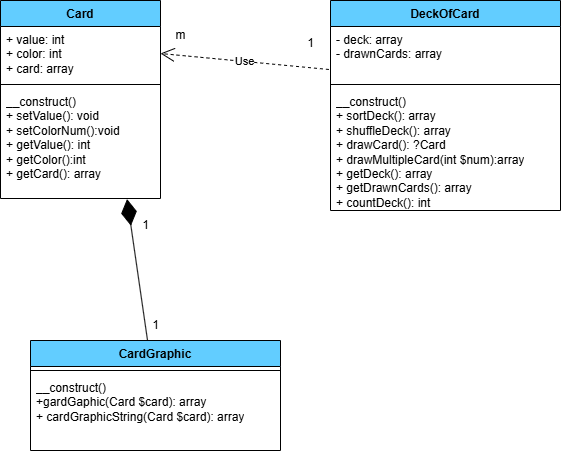

The diagram above was exported from draw.io. Its source (the exported page's mxGraphModel, read from the mxfile embedded in the PNG):
<mxGraphModel dx="1345" dy="663" grid="1" gridSize="10" guides="1" tooltips="1" connect="1" arrows="1" fold="1" page="1" pageScale="1" pageWidth="827" pageHeight="1169" math="0" shadow="0">
  <root>
    <mxCell id="WIyWlLk6GJQsqaUBKTNV-0" />
    <mxCell id="WIyWlLk6GJQsqaUBKTNV-1" parent="WIyWlLk6GJQsqaUBKTNV-0" />
    <mxCell id="yyhOBY14xnUXqLPX7xe2-2" value="Card" style="swimlane;fontStyle=1;align=center;verticalAlign=top;childLayout=stackLayout;horizontal=1;startSize=26;horizontalStack=0;resizeParent=1;resizeParentMax=0;resizeLast=0;collapsible=1;marginBottom=0;whiteSpace=wrap;html=1;fillColor=#62CDFF;" vertex="1" parent="WIyWlLk6GJQsqaUBKTNV-1">
      <mxGeometry x="150" y="140" width="160" height="198" as="geometry" />
    </mxCell>
    <mxCell id="yyhOBY14xnUXqLPX7xe2-3" value="+ value: int&lt;div&gt;+ color: int&lt;/div&gt;&lt;div&gt;+ card: array&lt;/div&gt;" style="text;strokeColor=none;fillColor=none;align=left;verticalAlign=top;spacingLeft=4;spacingRight=4;overflow=hidden;rotatable=0;points=[[0,0.5],[1,0.5]];portConstraint=eastwest;whiteSpace=wrap;html=1;" vertex="1" parent="yyhOBY14xnUXqLPX7xe2-2">
      <mxGeometry y="26" width="160" height="54" as="geometry" />
    </mxCell>
    <mxCell id="yyhOBY14xnUXqLPX7xe2-4" value="" style="line;strokeWidth=1;fillColor=none;align=left;verticalAlign=middle;spacingTop=-1;spacingLeft=3;spacingRight=3;rotatable=0;labelPosition=right;points=[];portConstraint=eastwest;strokeColor=inherit;" vertex="1" parent="yyhOBY14xnUXqLPX7xe2-2">
      <mxGeometry y="80" width="160" height="8" as="geometry" />
    </mxCell>
    <mxCell id="yyhOBY14xnUXqLPX7xe2-5" value="__construct()&lt;div&gt;+ setValue(): void&lt;/div&gt;&lt;div&gt;+ setColorNum():void&lt;/div&gt;&lt;div&gt;+ getValue(): int&lt;/div&gt;&lt;div&gt;+ getColor():int&lt;/div&gt;&lt;div&gt;+ getCard(): array&lt;/div&gt;" style="text;strokeColor=none;fillColor=none;align=left;verticalAlign=top;spacingLeft=4;spacingRight=4;overflow=hidden;rotatable=0;points=[[0,0.5],[1,0.5]];portConstraint=eastwest;whiteSpace=wrap;html=1;" vertex="1" parent="yyhOBY14xnUXqLPX7xe2-2">
      <mxGeometry y="88" width="160" height="110" as="geometry" />
    </mxCell>
    <mxCell id="yyhOBY14xnUXqLPX7xe2-6" value="DeckOfCard" style="swimlane;fontStyle=1;align=center;verticalAlign=top;childLayout=stackLayout;horizontal=1;startSize=26;horizontalStack=0;resizeParent=1;resizeParentMax=0;resizeLast=0;collapsible=1;marginBottom=0;whiteSpace=wrap;html=1;fillColor=#62CDFF;" vertex="1" parent="WIyWlLk6GJQsqaUBKTNV-1">
      <mxGeometry x="480" y="140" width="230" height="210" as="geometry" />
    </mxCell>
    <mxCell id="yyhOBY14xnUXqLPX7xe2-7" value="- deck: array&lt;div&gt;- drawnCards: array&lt;/div&gt;" style="text;strokeColor=none;fillColor=none;align=left;verticalAlign=top;spacingLeft=4;spacingRight=4;overflow=hidden;rotatable=0;points=[[0,0.5],[1,0.5]];portConstraint=eastwest;whiteSpace=wrap;html=1;" vertex="1" parent="yyhOBY14xnUXqLPX7xe2-6">
      <mxGeometry y="26" width="230" height="54" as="geometry" />
    </mxCell>
    <mxCell id="yyhOBY14xnUXqLPX7xe2-8" value="" style="line;strokeWidth=1;fillColor=none;align=left;verticalAlign=middle;spacingTop=-1;spacingLeft=3;spacingRight=3;rotatable=0;labelPosition=right;points=[];portConstraint=eastwest;strokeColor=inherit;" vertex="1" parent="yyhOBY14xnUXqLPX7xe2-6">
      <mxGeometry y="80" width="230" height="8" as="geometry" />
    </mxCell>
    <mxCell id="yyhOBY14xnUXqLPX7xe2-9" value="__construct()&lt;div&gt;+ sortDeck(): array&lt;/div&gt;&lt;div&gt;+ shuffleDeck(): array&lt;/div&gt;&lt;div&gt;+ drawCard(): ?Card&lt;/div&gt;&lt;div&gt;+ drawMultipleCard(int $num):array&lt;/div&gt;&lt;div&gt;+ getDeck(): array&lt;/div&gt;&lt;div&gt;+ getDrawnCards(): array&lt;/div&gt;&lt;div&gt;+ countDeck(): int&lt;/div&gt;" style="text;strokeColor=none;fillColor=none;align=left;verticalAlign=top;spacingLeft=4;spacingRight=4;overflow=hidden;rotatable=0;points=[[0,0.5],[1,0.5]];portConstraint=eastwest;whiteSpace=wrap;html=1;" vertex="1" parent="yyhOBY14xnUXqLPX7xe2-6">
      <mxGeometry y="88" width="230" height="122" as="geometry" />
    </mxCell>
    <mxCell id="yyhOBY14xnUXqLPX7xe2-10" value="CardGraphic" style="swimlane;fontStyle=1;align=center;verticalAlign=top;childLayout=stackLayout;horizontal=1;startSize=26;horizontalStack=0;resizeParent=1;resizeParentMax=0;resizeLast=0;collapsible=1;marginBottom=0;whiteSpace=wrap;html=1;fillColor=#62CDFF;" vertex="1" parent="WIyWlLk6GJQsqaUBKTNV-1">
      <mxGeometry x="180" y="480" width="250" height="110" as="geometry" />
    </mxCell>
    <mxCell id="yyhOBY14xnUXqLPX7xe2-12" value="" style="line;strokeWidth=1;fillColor=none;align=left;verticalAlign=middle;spacingTop=-1;spacingLeft=3;spacingRight=3;rotatable=0;labelPosition=right;points=[];portConstraint=eastwest;strokeColor=inherit;" vertex="1" parent="yyhOBY14xnUXqLPX7xe2-10">
      <mxGeometry y="26" width="250" height="8" as="geometry" />
    </mxCell>
    <mxCell id="yyhOBY14xnUXqLPX7xe2-13" value="__construct()&lt;div&gt;+gardGaphic(Card $card): array&lt;/div&gt;&lt;div&gt;+ cardGraphicString(&lt;span style=&quot;background-color: transparent; color: light-dark(rgb(0, 0, 0), rgb(255, 255, 255));&quot;&gt;Card $card): array&lt;/span&gt;&lt;/div&gt;" style="text;strokeColor=none;fillColor=none;align=left;verticalAlign=top;spacingLeft=4;spacingRight=4;overflow=hidden;rotatable=0;points=[[0,0.5],[1,0.5]];portConstraint=eastwest;whiteSpace=wrap;html=1;" vertex="1" parent="yyhOBY14xnUXqLPX7xe2-10">
      <mxGeometry y="34" width="250" height="76" as="geometry" />
    </mxCell>
    <mxCell id="yyhOBY14xnUXqLPX7xe2-14" value="" style="endArrow=diamondThin;endFill=1;endSize=24;html=1;rounded=0;entryX=0.791;entryY=1.005;entryDx=0;entryDy=0;entryPerimeter=0;" edge="1" parent="WIyWlLk6GJQsqaUBKTNV-1" source="yyhOBY14xnUXqLPX7xe2-10" target="yyhOBY14xnUXqLPX7xe2-5">
      <mxGeometry width="160" relative="1" as="geometry">
        <mxPoint x="220" y="400" as="sourcePoint" />
        <mxPoint x="380" y="400" as="targetPoint" />
      </mxGeometry>
    </mxCell>
    <mxCell id="yyhOBY14xnUXqLPX7xe2-16" value="1" style="text;html=1;align=center;verticalAlign=middle;resizable=0;points=[];autosize=1;strokeColor=none;fillColor=none;" vertex="1" parent="WIyWlLk6GJQsqaUBKTNV-1">
      <mxGeometry x="280" y="350" width="30" height="30" as="geometry" />
    </mxCell>
    <mxCell id="yyhOBY14xnUXqLPX7xe2-17" value="1" style="text;html=1;align=center;verticalAlign=middle;resizable=0;points=[];autosize=1;strokeColor=none;fillColor=none;" vertex="1" parent="WIyWlLk6GJQsqaUBKTNV-1">
      <mxGeometry x="290" y="450" width="30" height="30" as="geometry" />
    </mxCell>
    <mxCell id="yyhOBY14xnUXqLPX7xe2-18" value="Use" style="endArrow=open;endSize=12;dashed=1;html=1;rounded=0;exitX=-0.007;exitY=0.796;exitDx=0;exitDy=0;exitPerimeter=0;entryX=1;entryY=0.5;entryDx=0;entryDy=0;" edge="1" parent="WIyWlLk6GJQsqaUBKTNV-1" source="yyhOBY14xnUXqLPX7xe2-7" target="yyhOBY14xnUXqLPX7xe2-3">
      <mxGeometry width="160" relative="1" as="geometry">
        <mxPoint x="334" y="270" as="sourcePoint" />
        <mxPoint x="320" y="214" as="targetPoint" />
      </mxGeometry>
    </mxCell>
    <mxCell id="yyhOBY14xnUXqLPX7xe2-19" value="m" style="text;html=1;align=center;verticalAlign=middle;resizable=0;points=[];autosize=1;strokeColor=none;fillColor=none;" vertex="1" parent="WIyWlLk6GJQsqaUBKTNV-1">
      <mxGeometry x="315" y="160" width="30" height="30" as="geometry" />
    </mxCell>
    <mxCell id="yyhOBY14xnUXqLPX7xe2-20" value="1" style="text;html=1;align=center;verticalAlign=middle;resizable=0;points=[];autosize=1;strokeColor=none;fillColor=none;" vertex="1" parent="WIyWlLk6GJQsqaUBKTNV-1">
      <mxGeometry x="445" y="168" width="30" height="30" as="geometry" />
    </mxCell>
  </root>
</mxGraphModel>